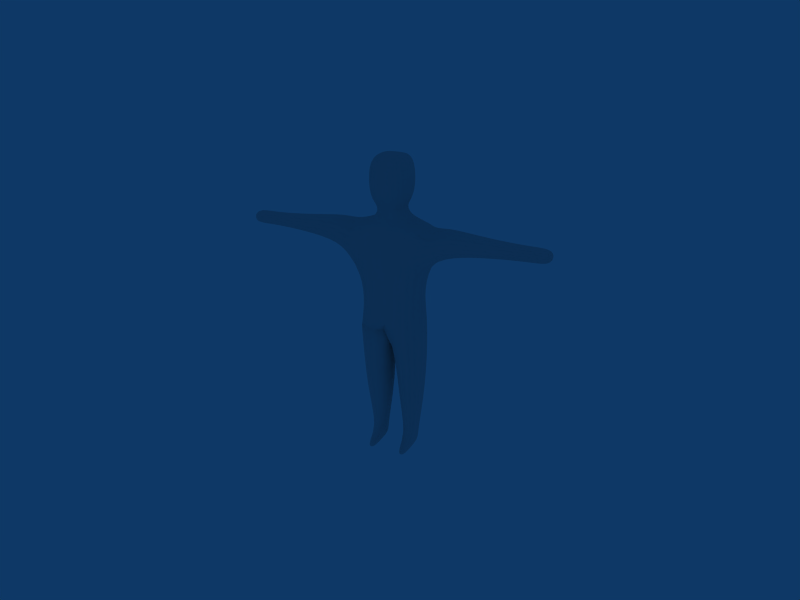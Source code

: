 # Source: character.blend  (saved by Blender 2.42.0; exported with 4.5.12 LTS)
import bpy
from mathutils import Matrix  # noqa: F401  (used for matrix-valued properties, if any)

bpy.ops.wm.read_factory_settings(use_empty=True)
scene = bpy.context.scene
scene.name = 'Scene'

# ---- collections
col_collection_1 = bpy.data.collections.new('Collection 1'); scene.collection.children.link(col_collection_1)
col_collection_2 = bpy.data.collections.new('Collection 2'); scene.collection.children.link(col_collection_2)
col_collection_2.hide_render = True
col_collection_2.hide_viewport = True

# ---- materials (node trees are filled in below, after node groups)
mat_material = bpy.data.materials.new('Material')
mat_material.alpha_threshold = 0.0
mat_material.roughness = 0.5
mat_material.line_color = (0.0, 0.0, 0.0, 1.0)

# ---- material node trees

# ---- world
world_world = bpy.data.worlds.new('World'); scene.world = world_world
world_world.color = (0.05656, 0.2208, 0.4)
world_world.use_sun_shadow = False
world_world.sun_shadow_jitter_overblur = 0.0
world_world.cycles.sampling_method = 'MANUAL'
world_world.cycles.sample_map_resolution = 256

# ---- cameras
cam_camera = bpy.data.cameras.new('Camera')
cam_camera.passepartout_alpha = 0.2
cam_camera.clip_end = 100.0
cam_camera.lens = 35.0
cam_camera.ortho_scale = 7.314
cam_camera.show_passepartout = False
cam_camera.show_safe_areas = True
cam_camera.dof.focus_distance = 0.0
cam_camera.dof.aperture_fstop = 128.0

# ---- lights
light_spot_005 = bpy.data.lights.new('Spot.005', 'SUN')
light_spot_005.transmission_factor = 0.0
light_spot_005.cutoff_distance = 30.0
light_spot_005.angle = 1.571
light_spot_005.energy = 0.3
light_spot_005.shadow_buffer_clip_start = 1.001
light_spot_005.shadow_soft_size = 1.0
light_spot_005.shadow_cascade_max_distance = 1000.0
light_spot_005.cycles.use_multiple_importance_sampling = False
light_spot_004 = bpy.data.lights.new('Spot.004', 'SUN')
light_spot_004.transmission_factor = 0.0
light_spot_004.cutoff_distance = 30.0
light_spot_004.angle = 1.571
light_spot_004.energy = 0.3
light_spot_004.shadow_buffer_clip_start = 1.001
light_spot_004.shadow_soft_size = 1.0
light_spot_004.shadow_cascade_max_distance = 1000.0
light_spot_004.cycles.use_multiple_importance_sampling = False
light_spot_003 = bpy.data.lights.new('Spot.003', 'SUN')
light_spot_003.transmission_factor = 0.0
light_spot_003.cutoff_distance = 30.0
light_spot_003.angle = 1.571
light_spot_003.energy = 0.3
light_spot_003.shadow_buffer_clip_start = 1.001
light_spot_003.shadow_soft_size = 1.0
light_spot_003.shadow_cascade_max_distance = 1000.0
light_spot_003.cycles.use_multiple_importance_sampling = False
light_spot_002 = bpy.data.lights.new('Spot.002', 'SUN')
light_spot_002.transmission_factor = 0.0
light_spot_002.cutoff_distance = 30.0
light_spot_002.angle = 1.571
light_spot_002.energy = 0.3
light_spot_002.shadow_buffer_clip_start = 1.001
light_spot_002.shadow_soft_size = 1.0
light_spot_002.shadow_cascade_max_distance = 1000.0
light_spot_002.cycles.use_multiple_importance_sampling = False
light_spot_001 = bpy.data.lights.new('Spot.001', 'SUN')
light_spot_001.transmission_factor = 0.0
light_spot_001.cutoff_distance = 30.0
light_spot_001.angle = 1.571
light_spot_001.energy = 0.3
light_spot_001.shadow_buffer_clip_start = 1.001
light_spot_001.shadow_soft_size = 1.0
light_spot_001.shadow_cascade_max_distance = 1000.0
light_spot_001.cycles.use_multiple_importance_sampling = False
light_spot = bpy.data.lights.new('Spot', 'SUN')
light_spot.transmission_factor = 0.0
light_spot.cutoff_distance = 30.0
light_spot.angle = 1.571
light_spot.energy = 0.5
light_spot.shadow_buffer_clip_start = 1.001
light_spot.shadow_soft_size = 1.0
light_spot.shadow_cascade_max_distance = 1000.0
light_spot.cycles.use_multiple_importance_sampling = False

# ---- meshes
me_cube = bpy.data.meshes.new('Cube')
me_cube.from_pydata([(0.8322, 0.6297, 0.4807), (0.8322, -0.6297, 0.4807), (-0.8322, -0.6297, 0.4807), (-0.8322, 0.6297, 0.4807), (0.7221, 0.5464, 1.231), (0.7221, -0.5464, 1.231), (-0.7221, -0.5464, 1.231), (-0.7221, 0.5464, 1.231), (-0.8316, 0.6292, 2.0), (-0.8316, -0.6292, 2.0), (0.8316, -0.6292, 2.0), (0.8316, 0.6292, 2.0), (1.0, 0.6101, 3.0), (1.0, -0.6101, 3.0), (-1.0, -0.6101, 3.0), (-1.0, 0.6101, 3.0), (-0.447, 0.447, 3.119), (-0.447, -0.447, 3.119), (0.447, -0.447, 3.119), (0.447, 0.447, 3.119), (0.2673, 0.2673, 3.451), (0.2673, -0.2673, 3.451), (-0.2673, -0.2673, 3.451), (-0.2673, 0.2673, 3.451), (-0.5042, 0.5042, 3.664), (-0.5042, -0.5042, 3.664), (0.5042, -0.5042, 3.664), (0.5042, 0.5042, 3.664), (0.5042, 0.5042, 4.471), (0.5042, -0.5042, 4.471), (-0.5042, -0.5042, 4.471), (-0.5042, 0.5042, 4.471), (-0.2972, 0.2972, 4.661), (-0.2972, -0.2972, 4.661), (0.2972, -0.2972, 4.661), (0.2972, 0.2972, 4.661), (1.25, -0.4271, 3.1), (1.25, 0.4271, 3.1), (1.25, 0.4271, 2.4), (1.25, -0.4271, 2.4), (2.25, -0.269, 2.53), (2.25, 0.269, 2.53), (2.25, 0.269, 2.97), (2.25, -0.269, 2.97), (3.25, -0.2061, 2.919), (3.25, 0.2061, 2.919), (3.25, 0.2061, 2.581), (3.25, -0.2061, 2.581), (3.75, -0.2323, 2.56), (3.75, 0.2323, 2.56), (3.75, 0.2323, 2.94), (3.75, -0.2323, 2.94), (-1.25, 0.4271, 3.1), (-1.25, -0.4271, 3.1), (-1.25, -0.4271, 2.4), (-1.25, 0.4271, 2.4), (-2.25, 0.2562, 2.54), (-2.25, -0.2562, 2.54), (-2.25, -0.2562, 2.96), (-2.25, 0.2562, 2.96), (-3.25, 0.1794, 2.897), (-3.25, -0.1794, 2.897), (-3.25, -0.1794, 2.603), (-3.25, 0.1794, 2.603), (-3.75, 0.2332, 2.559), (-3.75, -0.2332, 2.559), (-3.75, -0.2332, 2.941), (-3.75, 0.2332, 2.941), (-6.248e-08, -0.5405, 0.4807), (-3.579e-07, -0.4689, 1.231), (-3.966e-07, -0.5401, 2.0), (-5.066e-07, -0.5236, 3.0), (-2.682e-07, -0.447, 3.119), (-1.788e-07, -0.2673, 3.451), (0.0, 0.2673, 3.451), (5.96e-08, 0.447, 3.119), (2.682e-07, 0.5236, 3.0), (1.874e-07, 0.5401, 2.0), (1.492e-07, 0.4689, 1.231), (1.221e-07, 0.5405, 0.4807), (5.96e-08, 0.5042, 3.664), (-2.98e-07, -0.5042, 3.664), (-2.98e-07, -0.5042, 4.471), (5.96e-08, 0.5042, 4.471), (-1.49e-08, 0.2972, 4.661), (-2.235e-07, -0.2972, 4.661), (0.07771, 0.4441, -1.234), (0.07771, -0.4441, -1.234), (0.7615, -0.5174, -1.234), (0.7615, 0.5174, -1.234), (0.5565, 0.2321, -2.5), (0.5565, -0.2321, -2.5), (0.2498, -0.1992, -2.5), (0.2498, 0.1992, -2.5), (0.2382, 0.2143, -2.846), (0.2382, -0.2143, -2.846), (0.5681, -0.2496, -2.846), (0.5681, 0.2496, -2.846), (0.4678, -0.7375, -2.85), (0.3115, -0.7207, -2.85), (0.3115, -0.7207, -2.686), (0.4678, -0.7375, -2.686), (-0.356, -0.7375, -2.672), (-0.5123, -0.7207, -2.672), (-0.5123, -0.7207, -2.836), (-0.356, -0.7375, -2.836), (-0.2557, 0.2496, -2.832), (-0.2557, -0.2496, -2.832), (-0.5857, -0.2143, -2.832), (-0.5857, 0.2143, -2.832), (-0.5616, 0.183, -2.486), (-0.5616, -0.183, -2.486), (-0.2798, -0.2132, -2.486), (-0.2798, 0.2132, -2.486), (-0.06098, 0.5443, -1.236), (-0.06098, -0.5443, -1.236), (-0.7804, -0.4672, -1.236), (-0.7804, 0.4672, -1.236)], [], [(0, 4, 5, 1), (2, 6, 7, 3), (7, 6, 9, 8), (5, 4, 11, 10), (15, 14, 17, 16), (13, 12, 19, 18), (18, 19, 20, 21), (16, 17, 22, 23), (23, 22, 25, 24), (21, 20, 27, 26), (26, 27, 28, 29), (24, 25, 30, 31), (31, 30, 33, 32), (29, 28, 35, 34), (13, 10, 39, 36), (12, 13, 36, 37), (11, 12, 37, 38), (10, 11, 38, 39), (39, 38, 41, 40), (38, 37, 42, 41), (37, 36, 43, 42), (36, 39, 40, 43), (43, 40, 47, 44), (42, 43, 44, 45), (41, 42, 45, 46), (40, 41, 46, 47), (47, 46, 49, 48), (46, 45, 50, 49), (45, 44, 51, 50), (44, 47, 48, 51), (48, 49, 50, 51), (14, 15, 52, 53), (9, 14, 53, 54), (15, 8, 55, 52), (8, 9, 54, 55), (55, 54, 57, 56), (52, 55, 56, 59), (54, 53, 58, 57), (53, 52, 59, 58), (58, 59, 60, 61), (57, 58, 61, 62), (59, 56, 63, 60), (56, 57, 62, 63), (63, 62, 65, 64), (60, 63, 64, 67), (62, 61, 66, 65), (61, 60, 67, 66), (64, 65, 66, 67), (34, 35, 84, 85), (32, 33, 85, 84), (31, 32, 84, 83), (28, 83, 84, 35), (24, 31, 83, 80), (27, 80, 83, 28), (20, 74, 80, 27), (23, 24, 80, 74), (19, 75, 74, 20), (16, 23, 74, 75), (15, 16, 75, 76), (12, 76, 75, 19), (11, 77, 76, 12), (8, 15, 76, 77), (7, 8, 77, 78), (4, 78, 77, 11), (0, 79, 78, 4), (3, 7, 78, 79), (2, 3, 79, 68), (1, 5, 69, 68), (2, 68, 69, 6), (6, 69, 70, 9), (5, 10, 70, 69), (10, 13, 71, 70), (9, 70, 71, 14), (14, 71, 72, 17), (13, 18, 72, 71), (18, 21, 73, 72), (17, 72, 73, 22), (22, 73, 81, 25), (21, 26, 81, 73), (29, 34, 85, 82), (30, 82, 85, 33), (25, 81, 82, 30), (26, 29, 82, 81), (68, 79, 86, 87), (79, 0, 89, 86), (1, 68, 87, 88), (0, 1, 88, 89), (89, 88, 91, 90), (88, 87, 92, 91), (86, 89, 90, 93), (87, 86, 93, 92), (92, 93, 94, 95), (93, 90, 97, 94), (90, 91, 96, 97), (97, 96, 95, 94), (96, 91, 101, 98), (95, 96, 98, 99), (92, 95, 99, 100), (91, 92, 100, 101), (101, 100, 99, 98), (102, 103, 104, 105), (112, 111, 103, 102), (111, 108, 104, 103), (108, 107, 105, 104), (107, 112, 102, 105), (106, 107, 108, 109), (113, 112, 107, 106), (110, 113, 106, 109), (111, 110, 109, 108), (116, 117, 110, 111), (117, 114, 113, 110), (115, 116, 111, 112), (114, 115, 112, 113), (68, 115, 114, 79), (2, 116, 115, 68), (2, 3, 117, 116), (3, 79, 114, 117)])
me_cube.polygons.foreach_set('use_smooth', [True] * 117)
_uv = me_cube.uv_layers.new(name='UVMap')
_uv.uv.foreach_set('vector', [0.2564, 0.01725, 0.2442, 0.1104, 0.11, 0.1039, 0.1051, 0.0147, 0.6351, 0.02399, 0.6251, 0.1154, 0.4892, 0.1137, 0.4816, 0.02029, 0.4892, 0.1137, 0.6251, 0.1154, 0.6167, 0.1969, 0.503, 0.1994, 0.11, 0.1039, 0.2442, 0.1104, 0.2232, 0.1951, 0.1117, 0.1839, 0.5339, 0.2693, 0.5875, 0.2691, 0.6136, 0.3195, 0.515, 0.3133, 0.1322, 0.2541, 0.1845, 0.2639, 0.202, 0.3207, 0.1069, 0.2923, 0.1069, 0.2923, 0.202, 0.3207, 0.1769, 0.3658, 0.1104, 0.344, 0.515, 0.3133, 0.6136, 0.3195, 0.5978, 0.3654, 0.5293, 0.3646, 0.5293, 0.3646, 0.5978, 0.3654, 0.6074, 0.3985, 0.5339, 0.4085, 0.1104, 0.344, 0.1769, 0.3658, 0.158, 0.4063, 0.0901, 0.3728, 0.0901, 0.3728, 0.158, 0.4063, 0.1247, 0.443, 0.07427, 0.418, 0.5339, 0.4085, 0.6074, 0.3985, 0.6022, 0.4451, 0.5479, 0.455, 0.5479, 0.455, 0.6022, 0.4451, 0.5985, 0.4653, 0.5582, 0.4749, 0.07427, 0.418, 0.1247, 0.443, 0.1073, 0.4591, 0.07133, 0.4376, 0.1322, 0.2541, 0.1117, 0.1839, 0.1437, 0.2196, 0.148, 0.246, 0.1845, 0.2639, 0.1322, 0.2541, 0.148, 0.246, 0.1708, 0.2525, 0.2232, 0.1951, 0.1845, 0.2639, 0.1708, 0.2525, 0.1816, 0.228, 0.1117, 0.1839, 0.2232, 0.1951, 0.1816, 0.228, 0.1437, 0.2196, 0.8037, 0.1349, 0.8715, 0.1337, 0.8623, 0.2178, 0.8163, 0.2187, 0.8715, 0.1337, 0.9253, 0.1453, 0.8987, 0.2261, 0.8623, 0.2178, 0.9253, 0.1453, 0.9877, 0.1762, 0.9396, 0.2441, 0.8987, 0.2261, 0.75, 0.1492, 0.8037, 0.1349, 0.8163, 0.2187, 0.7802, 0.226, 0.7802, 0.226, 0.8163, 0.2187, 0.8251, 0.297, 0.7991, 0.3069, 0.8987, 0.2261, 0.9396, 0.2441, 0.9076, 0.317, 0.8769, 0.3061, 0.8623, 0.2178, 0.8987, 0.2261, 0.8769, 0.3061, 0.8528, 0.2977, 0.8163, 0.2187, 0.8623, 0.2178, 0.8528, 0.2977, 0.8251, 0.297, 0.8251, 0.297, 0.8528, 0.2977, 0.8456, 0.3195, 0.8323, 0.3226, 0.8528, 0.2977, 0.8769, 0.3061, 0.8615, 0.343, 0.8456, 0.3195, 0.8769, 0.3061, 0.9076, 0.317, 0.8963, 0.3553, 0.8615, 0.343, 0.7991, 0.3069, 0.8251, 0.297, 0.8323, 0.3226, 0.8219, 0.3428, 0.8323, 0.3226, 0.8456, 0.3195, 0.8615, 0.343, 0.8219, 0.3428, 0.5875, 0.2691, 0.5339, 0.2693, 0.5485, 0.2598, 0.5721, 0.2582, 0.6167, 0.1969, 0.5875, 0.2691, 0.5721, 0.2582, 0.5786, 0.2304, 0.5339, 0.2693, 0.503, 0.1994, 0.5397, 0.2356, 0.5485, 0.2598, 0.503, 0.1994, 0.6167, 0.1969, 0.5786, 0.2304, 0.5397, 0.2356, 0.8099, 0.5848, 0.7463, 0.5628, 0.7851, 0.4878, 0.8266, 0.5009, 0.865, 0.5893, 0.8099, 0.5848, 0.8266, 0.5009, 0.8623, 0.505, 0.7463, 0.5628, 0.6997, 0.5306, 0.7557, 0.4695, 0.7851, 0.4878, 0.9307, 0.5777, 0.865, 0.5893, 0.8623, 0.505, 0.9046, 0.5005, 0.9046, 0.5005, 0.8623, 0.505, 0.8641, 0.4204, 0.8936, 0.4182, 0.7851, 0.4878, 0.7557, 0.4695, 0.7979, 0.4014, 0.8166, 0.4136, 0.8623, 0.505, 0.8266, 0.5009, 0.8401, 0.4213, 0.8641, 0.4204, 0.8266, 0.5009, 0.7851, 0.4878, 0.8166, 0.4136, 0.8401, 0.4213, 0.8401, 0.4213, 0.8166, 0.4136, 0.8284, 0.3942, 0.8405, 0.3946, 0.8641, 0.4204, 0.8401, 0.4213, 0.8405, 0.3946, 0.8562, 0.3791, 0.8166, 0.4136, 0.7979, 0.4014, 0.819, 0.368, 0.8284, 0.3942, 0.8936, 0.4182, 0.8641, 0.4204, 0.8562, 0.3791, 0.8949, 0.3761, 0.8405, 0.3946, 0.8284, 0.3942, 0.819, 0.368, 0.8562, 0.3791, 0.07133, 0.4376, 0.1073, 0.4591, 0.1028, 0.4932, 0.04724, 0.4546, 0.5582, 0.4749, 0.5985, 0.4653, 0.6157, 0.4919, 0.5505, 0.5041, 0.5479, 0.455, 0.5582, 0.4749, 0.5505, 0.5041, 0.5136, 0.4887, 0.1247, 0.443, 0.1459, 0.4913, 0.1028, 0.4932, 0.1073, 0.4591, 0.5339, 0.4085, 0.5479, 0.455, 0.5136, 0.4887, 0.4932, 0.4055, 0.158, 0.4063, 0.1992, 0.4183, 0.1459, 0.4913, 0.1247, 0.443, 0.1769, 0.3658, 0.2098, 0.3848, 0.1992, 0.4183, 0.158, 0.4063, 0.5293, 0.3646, 0.5339, 0.4085, 0.4932, 0.4055, 0.4941, 0.3723, 0.202, 0.3207, 0.2355, 0.3567, 0.2098, 0.3848, 0.1769, 0.3658, 0.515, 0.3133, 0.5293, 0.3646, 0.4941, 0.3723, 0.4793, 0.3421, 0.5339, 0.2693, 0.515, 0.3133, 0.4793, 0.3421, 0.4711, 0.3326, 0.1845, 0.2639, 0.2466, 0.3473, 0.2355, 0.3567, 0.202, 0.3207, 0.2232, 0.1951, 0.3108, 0.2284, 0.2466, 0.3473, 0.1845, 0.2639, 0.503, 0.1994, 0.5339, 0.2693, 0.4711, 0.3326, 0.4196, 0.2239, 0.4892, 0.1137, 0.503, 0.1994, 0.4196, 0.2239, 0.4012, 0.1319, 0.2442, 0.1104, 0.3336, 0.1333, 0.3108, 0.2284, 0.2232, 0.1951, 0.2564, 0.01725, 0.356, 0.04393, 0.3336, 0.1333, 0.2442, 0.1104, 0.4816, 0.02029, 0.4892, 0.1137, 0.4012, 0.1319, 0.3826, 0.04284, 0.8685, 0.8968, 0.9705, 0.8968, 0.9633, 0.9642, 0.8757, 0.9642, 0.1051, 0.0147, 0.11, 0.1039, 0.02632, 0.1135, 0.01415, 0.03118, 0.6351, 0.02399, 0.7289, 0.04539, 0.7124, 0.1301, 0.6251, 0.1154, 0.6251, 0.1154, 0.7124, 0.1301, 0.7003, 0.2186, 0.6167, 0.1969, 0.11, 0.1039, 0.1117, 0.1839, 0.03378, 0.1971, 0.02632, 0.1135, 0.1117, 0.1839, 0.1322, 0.2541, 0.0673, 0.3013, 0.03378, 0.1971, 0.6167, 0.1969, 0.7003, 0.2186, 0.6535, 0.3344, 0.5875, 0.2691, 0.5875, 0.2691, 0.6535, 0.3344, 0.6456, 0.3434, 0.6136, 0.3195, 0.1322, 0.2541, 0.1069, 0.2923, 0.07269, 0.3103, 0.0673, 0.3013, 0.1069, 0.2923, 0.1104, 0.344, 0.07707, 0.3357, 0.07269, 0.3103, 0.6136, 0.3195, 0.6456, 0.3434, 0.6325, 0.3684, 0.5978, 0.3654, 0.5978, 0.3654, 0.6325, 0.3684, 0.638, 0.3884, 0.6074, 0.3985, 0.1104, 0.344, 0.0901, 0.3728, 0.06537, 0.3527, 0.07707, 0.3357, 0.07427, 0.418, 0.07133, 0.4376, 0.04724, 0.4546, 0.03128, 0.4225, 0.6022, 0.4451, 0.6426, 0.4663, 0.6157, 0.4919, 0.5985, 0.4653, 0.6074, 0.3985, 0.638, 0.3884, 0.6426, 0.4663, 0.6022, 0.4451, 0.0901, 0.3728, 0.07427, 0.418, 0.03128, 0.4225, 0.06537, 0.3527, 0.3364, 0.988, 0.2269, 0.9775, 0.2571, 0.815, 0.3377, 0.8195, 0.2269, 0.9775, 0.1441, 0.9573, 0.1955, 0.8009, 0.2571, 0.815, 0.4207, 0.9853, 0.3364, 0.988, 0.3377, 0.8195, 0.4067, 0.8127, 0.1441, 0.9573, 0.02744, 0.9096, 0.1027, 0.7549, 0.1955, 0.8009, 0.1955, 0.8009, 0.1027, 0.7549, 0.1969, 0.6483, 0.2428, 0.6682, 0.4067, 0.8127, 0.3377, 0.8195, 0.3267, 0.6782, 0.3616, 0.6811, 0.2571, 0.815, 0.1955, 0.8009, 0.2428, 0.6682, 0.2779, 0.6741, 0.3377, 0.8195, 0.2571, 0.815, 0.2779, 0.6741, 0.3267, 0.6782, 0.3267, 0.6782, 0.2779, 0.6741, 0.2817, 0.6393, 0.3204, 0.639, 0.2779, 0.6741, 0.2428, 0.6682, 0.252, 0.6326, 0.2817, 0.6393, 0.2428, 0.6682, 0.1969, 0.6483, 0.2067, 0.6175, 0.252, 0.6326, 0.2782, 0.6093, 0.3237, 0.609, 0.3204, 0.639, 0.2817, 0.6393, 0.2067, 0.6175, 0.1969, 0.6483, 0.1579, 0.6156, 0.1632, 0.6012, 0.3204, 0.639, 0.3237, 0.609, 0.3598, 0.622, 0.3525, 0.6298, 0.3267, 0.6782, 0.3204, 0.639, 0.3525, 0.6298, 0.3555, 0.6383, 0.3616, 0.6811, 0.3267, 0.6782, 0.3555, 0.6383, 0.3677, 0.635, 0.3677, 0.635, 0.3555, 0.6383, 0.3525, 0.6298, 0.3598, 0.622, 0.5195, 0.6254, 0.5025, 0.6223, 0.5143, 0.5995, 0.5251, 0.6172, 0.5472, 0.6727, 0.5118, 0.677, 0.5025, 0.6223, 0.5195, 0.6254, 0.6907, 0.6731, 0.6916, 0.6341, 0.7488, 0.6304, 0.7498, 0.6487, 0.5648, 0.5962, 0.5575, 0.6288, 0.5251, 0.6172, 0.5143, 0.5995, 0.5575, 0.6288, 0.5472, 0.6727, 0.5195, 0.6254, 0.5251, 0.6172, 0.6095, 0.6368, 0.5575, 0.6288, 0.5648, 0.5962, 0.6101, 0.6014, 0.6074, 0.6831, 0.5472, 0.6727, 0.5575, 0.6288, 0.6095, 0.6368, 0.6459, 0.6796, 0.6074, 0.6831, 0.6095, 0.6368, 0.6437, 0.6374, 0.6907, 0.6731, 0.6459, 0.6796, 0.6437, 0.6374, 0.6916, 0.6341, 0.7673, 0.7901, 0.6874, 0.8217, 0.6459, 0.6796, 0.6907, 0.6731, 0.6874, 0.8217, 0.6243, 0.8342, 0.6074, 0.6831, 0.6459, 0.6796, 0.5308, 0.8333, 0.4664, 0.8223, 0.5118, 0.677, 0.5472, 0.6727, 0.6243, 0.8342, 0.5308, 0.8333, 0.5472, 0.6727, 0.6074, 0.6831, 0.5302, 0.9911, 0.5308, 0.8333, 0.6243, 0.8342, 0.6349, 0.988, 0.4476, 0.9855, 0.4664, 0.8223, 0.5308, 0.8333, 0.5302, 0.9911, 0.8337, 0.9415, 0.7163, 0.978, 0.6874, 0.8217, 0.7673, 0.7901, 0.7163, 0.978, 0.6349, 0.988, 0.6243, 0.8342, 0.6874, 0.8217])
_ca = me_cube.color_attributes.new('Col', 'BYTE_COLOR', 'CORNER')
_ca.data.foreach_set('color', [1.0, 1.0, 1.0, 1.0, 1.0, 1.0, 1.0, 1.0, 1.0, 1.0, 1.0, 1.0, 1.0, 1.0, 1.0, 1.0, 1.0, 1.0, 1.0, 1.0, 1.0, 1.0, 1.0, 1.0, 1.0, 1.0, 1.0, 1.0, 1.0, 1.0, 1.0, 1.0, 1.0, 1.0, 1.0, 1.0, 1.0, 1.0, 1.0, 1.0, 1.0, 1.0, 1.0, 1.0, 1.0, 1.0, 1.0, 1.0, 1.0, 1.0, 1.0, 1.0, 1.0, 1.0, 1.0, 1.0, 1.0, 1.0, 1.0, 1.0, 1.0, 1.0, 1.0, 1.0, 1.0, 1.0, 1.0, 1.0, 1.0, 1.0, 1.0, 1.0, 1.0, 1.0, 1.0, 1.0, 1.0, 1.0, 1.0, 1.0, 1.0, 1.0, 1.0, 1.0, 1.0, 1.0, 1.0, 1.0, 1.0, 1.0, 1.0, 1.0, 1.0, 1.0, 1.0, 1.0, 1.0, 1.0, 1.0, 1.0, 1.0, 1.0, 1.0, 1.0, 1.0, 1.0, 1.0, 1.0, 1.0, 1.0, 1.0, 1.0, 1.0, 1.0, 1.0, 1.0, 1.0, 1.0, 1.0, 1.0, 1.0, 1.0, 1.0, 1.0, 1.0, 1.0, 1.0, 1.0, 1.0, 1.0, 1.0, 1.0, 1.0, 1.0, 1.0, 1.0, 1.0, 1.0, 1.0, 1.0, 1.0, 1.0, 1.0, 1.0, 1.0, 1.0, 1.0, 1.0, 1.0, 1.0, 1.0, 1.0, 1.0, 1.0, 1.0, 1.0, 1.0, 1.0, 1.0, 1.0, 1.0, 1.0, 1.0, 1.0, 1.0, 1.0, 1.0, 1.0, 1.0, 1.0, 1.0, 1.0, 1.0, 1.0, 1.0, 1.0, 1.0, 1.0, 1.0, 1.0, 1.0, 1.0, 1.0, 1.0, 1.0, 1.0, 1.0, 1.0, 1.0, 1.0, 1.0, 1.0, 1.0, 1.0, 1.0, 1.0, 1.0, 1.0, 1.0, 1.0, 1.0, 1.0, 1.0, 1.0, 1.0, 1.0, 1.0, 1.0, 1.0, 1.0, 1.0, 1.0, 1.0, 1.0, 1.0, 1.0, 1.0, 1.0, 1.0, 1.0, 1.0, 1.0, 1.0, 1.0, 1.0, 1.0, 1.0, 1.0, 1.0, 1.0, 1.0, 1.0, 1.0, 1.0, 1.0, 1.0, 1.0, 1.0, 1.0, 1.0, 1.0, 1.0, 1.0, 1.0, 1.0, 1.0, 1.0, 1.0, 1.0, 1.0, 1.0, 1.0, 1.0, 1.0, 1.0, 1.0, 1.0, 1.0, 1.0, 1.0, 1.0, 1.0, 1.0, 1.0, 1.0, 1.0, 1.0, 1.0, 1.0, 1.0, 1.0, 1.0, 1.0, 1.0, 1.0, 1.0, 1.0, 1.0, 1.0, 1.0, 1.0, 1.0, 1.0, 1.0, 1.0, 1.0, 1.0, 1.0, 1.0, 1.0, 1.0, 1.0, 1.0, 1.0, 1.0, 1.0, 1.0, 1.0, 1.0, 1.0, 1.0, 1.0, 1.0, 1.0, 1.0, 1.0, 1.0, 1.0, 1.0, 1.0, 1.0, 1.0, 1.0, 1.0, 1.0, 1.0, 1.0, 1.0, 1.0, 1.0, 1.0, 1.0, 1.0, 1.0, 1.0, 1.0, 1.0, 1.0, 1.0, 1.0, 1.0, 1.0, 1.0, 1.0, 1.0, 1.0, 1.0, 1.0, 1.0, 1.0, 1.0, 1.0, 1.0, 1.0, 1.0, 1.0, 1.0, 1.0, 1.0, 1.0, 1.0, 1.0, 1.0, 1.0, 1.0, 1.0, 1.0, 1.0, 1.0, 1.0, 1.0, 1.0, 1.0, 1.0, 1.0, 1.0, 1.0, 1.0, 1.0, 1.0, 1.0, 1.0, 1.0, 1.0, 1.0, 1.0, 1.0, 1.0, 1.0, 1.0, 1.0, 1.0, 1.0, 1.0, 1.0, 1.0, 1.0, 1.0, 1.0, 1.0, 1.0, 1.0, 1.0, 1.0, 1.0, 1.0, 1.0, 1.0, 1.0, 1.0, 1.0, 1.0, 1.0, 1.0, 1.0, 1.0, 1.0, 1.0, 1.0, 1.0, 1.0, 1.0, 1.0, 1.0, 1.0, 1.0, 1.0, 1.0, 1.0, 1.0, 1.0, 1.0, 1.0, 1.0, 1.0, 1.0, 1.0, 1.0, 1.0, 1.0, 1.0, 1.0, 1.0, 1.0, 1.0, 1.0, 1.0, 1.0, 1.0, 1.0, 1.0, 1.0, 1.0, 1.0, 1.0, 1.0, 1.0, 1.0, 1.0, 1.0, 1.0, 1.0, 1.0, 1.0, 1.0, 1.0, 1.0, 1.0, 1.0, 1.0, 1.0, 1.0, 1.0, 1.0, 1.0, 1.0, 1.0, 1.0, 1.0, 1.0, 1.0, 1.0, 1.0, 1.0, 1.0, 1.0, 1.0, 1.0, 1.0, 1.0, 1.0, 1.0, 1.0, 1.0, 1.0, 1.0, 1.0, 1.0, 1.0, 1.0, 1.0, 1.0, 1.0, 1.0, 1.0, 1.0, 1.0, 1.0, 1.0, 1.0, 1.0, 1.0, 1.0, 1.0, 1.0, 1.0, 1.0, 1.0, 1.0, 1.0, 1.0, 1.0, 1.0, 1.0, 1.0, 1.0, 1.0, 1.0, 1.0, 1.0, 1.0, 1.0, 1.0, 1.0, 1.0, 1.0, 1.0, 1.0, 1.0, 1.0, 1.0, 1.0, 1.0, 1.0, 1.0, 1.0, 1.0, 1.0, 1.0, 1.0, 1.0, 1.0, 1.0, 1.0, 1.0, 1.0, 1.0, 1.0, 1.0, 1.0, 1.0, 1.0, 1.0, 1.0, 1.0, 1.0, 1.0, 1.0, 1.0, 1.0, 1.0, 1.0, 1.0, 1.0, 1.0, 1.0, 1.0, 1.0, 1.0, 1.0, 1.0, 1.0, 1.0, 1.0, 1.0, 1.0, 1.0, 1.0, 1.0, 1.0, 1.0, 1.0, 1.0, 1.0, 1.0, 1.0, 1.0, 1.0, 1.0, 1.0, 1.0, 1.0, 1.0, 1.0, 1.0, 1.0, 1.0, 1.0, 1.0, 1.0, 1.0, 1.0, 1.0, 1.0, 1.0, 1.0, 1.0, 1.0, 1.0, 1.0, 1.0, 1.0, 1.0, 1.0, 1.0, 1.0, 1.0, 1.0, 1.0, 1.0, 1.0, 1.0, 1.0, 1.0, 1.0, 1.0, 1.0, 1.0, 1.0, 1.0, 1.0, 1.0, 1.0, 1.0, 1.0, 1.0, 1.0, 1.0, 1.0, 1.0, 1.0, 1.0, 1.0, 1.0, 1.0, 1.0, 1.0, 1.0, 1.0, 1.0, 1.0, 1.0, 1.0, 1.0, 1.0, 1.0, 1.0, 1.0, 1.0, 1.0, 1.0, 1.0, 1.0, 1.0, 1.0, 1.0, 1.0, 1.0, 1.0, 1.0, 1.0, 1.0, 1.0, 1.0, 1.0, 1.0, 1.0, 1.0, 1.0, 1.0, 1.0, 1.0, 1.0, 1.0, 1.0, 1.0, 1.0, 1.0, 1.0, 1.0, 1.0, 1.0, 1.0, 1.0, 1.0, 1.0, 1.0, 1.0, 1.0, 1.0, 1.0, 1.0, 1.0, 1.0, 1.0, 1.0, 1.0, 1.0, 1.0, 1.0, 1.0, 1.0, 1.0, 1.0, 1.0, 1.0, 1.0, 1.0, 1.0, 1.0, 1.0, 1.0, 1.0, 1.0, 1.0, 1.0, 1.0, 1.0, 1.0, 1.0, 1.0, 1.0, 1.0, 1.0, 1.0, 1.0, 1.0, 1.0, 1.0, 1.0, 1.0, 1.0, 1.0, 1.0, 1.0, 1.0, 1.0, 1.0, 1.0, 1.0, 1.0, 1.0, 1.0, 1.0, 1.0, 1.0, 1.0, 1.0, 1.0, 1.0, 1.0, 1.0, 1.0, 1.0, 1.0, 1.0, 1.0, 1.0, 1.0, 1.0, 1.0, 1.0, 1.0, 1.0, 1.0, 1.0, 1.0, 1.0, 1.0, 1.0, 1.0, 1.0, 1.0, 1.0, 1.0, 1.0, 1.0, 1.0, 1.0, 1.0, 1.0, 1.0, 1.0, 1.0, 1.0, 1.0, 1.0, 1.0, 1.0, 1.0, 1.0, 1.0, 1.0, 1.0, 1.0, 1.0, 1.0, 1.0, 1.0, 1.0, 1.0, 1.0, 1.0, 1.0, 1.0, 1.0, 1.0, 1.0, 1.0, 1.0, 1.0, 1.0, 1.0, 1.0, 1.0, 1.0, 1.0, 1.0, 1.0, 1.0, 1.0, 1.0, 1.0, 1.0, 1.0, 1.0, 1.0, 1.0, 1.0, 1.0, 1.0, 1.0, 1.0, 1.0, 1.0, 1.0, 1.0, 1.0, 1.0, 1.0, 1.0, 1.0, 1.0, 1.0, 1.0, 1.0, 1.0, 1.0, 1.0, 1.0, 1.0, 1.0, 1.0, 1.0, 1.0, 1.0, 1.0, 1.0, 1.0, 1.0, 1.0, 1.0, 1.0, 1.0, 1.0, 1.0, 1.0, 1.0, 1.0, 1.0, 1.0, 1.0, 1.0, 1.0, 1.0, 1.0, 1.0, 1.0, 1.0, 1.0, 1.0, 1.0, 1.0, 1.0, 1.0, 1.0, 1.0, 1.0, 1.0, 1.0, 1.0, 1.0, 1.0, 1.0, 1.0, 1.0, 1.0, 1.0, 1.0, 1.0, 1.0, 1.0, 1.0, 1.0, 1.0, 1.0, 1.0, 1.0, 1.0, 1.0, 1.0, 1.0, 1.0, 1.0, 1.0, 1.0, 1.0, 1.0, 1.0, 1.0, 1.0, 1.0, 1.0, 1.0, 1.0, 1.0, 1.0, 1.0, 1.0, 1.0, 1.0, 1.0, 1.0, 1.0, 1.0, 1.0, 1.0, 1.0, 1.0, 1.0, 1.0, 1.0, 1.0, 1.0, 1.0, 1.0, 1.0, 1.0, 1.0, 1.0, 1.0, 1.0, 1.0, 1.0, 1.0, 1.0, 1.0, 1.0, 1.0, 1.0, 1.0, 1.0, 1.0, 1.0, 1.0, 1.0, 1.0, 1.0, 1.0, 1.0, 1.0, 1.0, 1.0, 1.0, 1.0, 1.0, 1.0, 1.0, 1.0, 1.0, 1.0, 1.0, 1.0, 1.0, 1.0, 1.0, 1.0, 1.0, 1.0, 1.0, 1.0, 1.0, 1.0, 1.0, 1.0, 1.0, 1.0, 1.0, 1.0, 1.0, 1.0, 1.0, 1.0, 1.0, 1.0, 1.0, 1.0, 1.0, 1.0, 1.0, 1.0, 1.0, 1.0, 1.0, 1.0, 1.0, 1.0, 1.0, 1.0, 1.0, 1.0, 1.0, 1.0, 1.0, 1.0, 1.0, 1.0, 1.0, 1.0, 1.0, 1.0, 1.0, 1.0, 1.0, 1.0, 1.0, 1.0, 1.0, 1.0, 1.0, 1.0, 1.0, 1.0, 1.0, 1.0, 1.0, 1.0, 1.0, 1.0, 1.0, 1.0, 1.0, 1.0, 1.0, 1.0, 1.0, 1.0, 1.0, 1.0, 1.0, 1.0, 1.0, 1.0, 1.0, 1.0, 1.0, 1.0, 1.0, 1.0, 1.0, 1.0, 1.0, 1.0, 1.0, 1.0, 1.0, 1.0, 1.0, 1.0, 1.0, 1.0, 1.0, 1.0, 1.0, 1.0, 1.0, 1.0, 1.0, 1.0, 1.0, 1.0, 1.0, 1.0, 1.0, 1.0, 1.0, 1.0, 1.0, 1.0, 1.0, 1.0, 1.0, 1.0, 1.0, 1.0, 1.0, 1.0, 1.0, 1.0, 1.0, 1.0, 1.0, 1.0, 1.0, 1.0, 1.0, 1.0, 1.0, 1.0, 1.0, 1.0, 1.0, 1.0, 1.0, 1.0, 1.0, 1.0, 1.0, 1.0, 1.0, 1.0, 1.0, 1.0, 1.0, 1.0, 1.0, 1.0, 1.0, 1.0, 1.0, 1.0, 1.0, 1.0, 1.0, 1.0, 1.0, 1.0, 1.0, 1.0, 1.0, 1.0, 1.0, 1.0, 1.0, 1.0, 1.0, 1.0, 1.0, 1.0, 1.0, 1.0, 1.0, 1.0, 1.0, 1.0, 1.0, 1.0, 1.0, 1.0, 1.0, 1.0, 1.0, 1.0, 1.0, 1.0, 1.0, 1.0, 1.0, 1.0, 1.0, 1.0, 1.0, 1.0, 1.0, 1.0, 1.0, 1.0, 1.0, 1.0, 1.0, 1.0, 1.0, 1.0, 1.0, 1.0, 1.0, 1.0, 1.0, 1.0, 1.0, 1.0, 1.0, 1.0, 1.0, 1.0, 1.0, 1.0, 1.0, 1.0, 1.0, 1.0, 1.0, 1.0, 1.0, 1.0, 1.0, 1.0, 1.0, 1.0, 1.0, 1.0, 1.0, 1.0, 1.0, 1.0, 1.0, 1.0, 1.0, 1.0, 1.0, 1.0, 1.0, 1.0, 1.0, 1.0, 1.0, 1.0, 1.0, 1.0, 1.0, 1.0, 1.0, 1.0, 1.0, 1.0, 1.0, 1.0, 1.0, 1.0, 1.0, 1.0, 1.0, 1.0, 1.0, 1.0, 1.0, 1.0, 1.0, 1.0, 1.0, 1.0, 1.0, 1.0, 1.0, 1.0, 1.0, 1.0, 1.0, 1.0, 1.0, 1.0, 1.0, 1.0, 1.0, 1.0, 1.0, 1.0, 1.0, 1.0, 1.0, 1.0, 1.0, 1.0, 1.0, 1.0, 1.0, 1.0, 1.0, 1.0, 1.0, 1.0, 1.0, 1.0, 1.0, 1.0, 1.0, 1.0, 1.0, 1.0, 1.0, 1.0, 1.0, 1.0, 1.0, 1.0, 1.0, 1.0, 1.0, 1.0, 1.0, 1.0, 1.0, 1.0, 1.0, 1.0, 1.0, 1.0, 1.0, 1.0, 1.0, 1.0, 1.0, 1.0, 1.0, 1.0, 1.0, 1.0, 1.0, 1.0, 1.0, 1.0, 1.0, 1.0, 1.0, 1.0, 1.0, 1.0, 1.0, 1.0, 1.0, 1.0, 1.0, 1.0, 1.0, 1.0, 1.0, 1.0, 1.0, 1.0, 1.0, 1.0, 1.0, 1.0, 1.0, 1.0, 1.0, 1.0, 1.0, 1.0, 1.0, 1.0, 1.0, 1.0, 1.0, 1.0, 1.0, 1.0, 1.0, 1.0, 1.0, 1.0, 1.0, 1.0, 1.0, 1.0, 1.0, 1.0, 1.0, 1.0, 1.0, 1.0, 1.0, 1.0, 1.0, 1.0, 1.0, 1.0, 1.0, 1.0, 1.0, 1.0, 1.0, 1.0, 1.0, 1.0, 1.0, 1.0, 1.0, 1.0, 1.0, 1.0, 1.0, 1.0, 1.0, 1.0, 1.0, 1.0, 1.0, 1.0, 1.0, 1.0, 1.0, 1.0, 1.0, 1.0, 1.0, 1.0, 1.0, 1.0, 1.0, 1.0, 1.0, 1.0, 1.0, 1.0, 1.0, 1.0, 1.0, 1.0, 1.0, 1.0, 1.0, 1.0, 1.0, 1.0, 1.0, 1.0, 1.0, 1.0, 1.0, 1.0, 1.0, 1.0, 1.0, 1.0, 1.0, 1.0, 1.0, 1.0, 1.0, 1.0, 1.0, 1.0, 1.0, 1.0, 1.0, 1.0, 1.0, 1.0, 1.0, 1.0, 1.0, 1.0, 1.0, 1.0, 1.0, 1.0, 1.0, 1.0, 1.0, 1.0, 1.0, 1.0, 1.0, 1.0, 1.0, 1.0, 1.0, 1.0, 1.0, 1.0, 1.0, 1.0, 1.0, 1.0, 1.0, 1.0, 1.0, 1.0, 1.0, 1.0, 1.0, 1.0, 1.0, 1.0, 1.0, 1.0, 1.0, 1.0, 1.0, 1.0, 1.0, 1.0, 1.0, 1.0, 1.0, 1.0, 1.0, 1.0, 1.0, 1.0, 1.0, 1.0, 1.0, 1.0, 1.0, 1.0, 1.0, 1.0, 1.0, 1.0, 1.0, 1.0, 1.0, 1.0, 1.0, 1.0, 1.0, 1.0, 1.0, 1.0, 1.0, 1.0, 1.0, 1.0, 1.0, 1.0, 1.0, 1.0, 1.0, 1.0, 1.0, 1.0, 1.0, 1.0, 1.0, 1.0, 1.0, 1.0, 1.0, 1.0, 1.0, 1.0, 1.0, 1.0, 1.0, 1.0, 1.0, 1.0, 1.0, 1.0, 1.0, 1.0, 1.0, 1.0, 1.0, 1.0, 1.0, 1.0, 1.0, 1.0, 1.0, 1.0, 1.0, 1.0, 1.0, 1.0, 1.0, 1.0, 1.0, 1.0, 1.0, 1.0, 1.0, 1.0, 1.0, 1.0, 1.0, 1.0, 1.0, 1.0, 1.0, 1.0, 1.0, 1.0, 1.0, 1.0, 1.0, 1.0, 1.0, 1.0, 1.0, 1.0, 1.0, 1.0, 1.0, 1.0, 1.0, 1.0, 1.0, 1.0, 1.0, 1.0, 1.0, 1.0, 1.0, 1.0, 1.0, 1.0, 1.0, 1.0, 1.0, 1.0, 1.0, 1.0, 1.0, 1.0, 1.0, 1.0, 1.0, 1.0, 1.0, 1.0, 1.0, 1.0, 1.0, 1.0, 1.0, 1.0, 1.0, 1.0, 1.0, 1.0, 1.0, 1.0, 1.0, 1.0, 1.0, 1.0, 1.0, 1.0, 1.0, 1.0, 1.0, 1.0, 1.0, 1.0, 1.0, 1.0, 1.0, 1.0, 1.0, 1.0, 1.0, 1.0, 1.0, 1.0, 1.0, 1.0, 1.0, 1.0, 1.0, 1.0, 1.0, 1.0, 1.0, 1.0, 1.0, 1.0, 1.0, 1.0, 1.0, 1.0, 1.0, 1.0, 1.0, 1.0, 1.0, 1.0, 1.0, 1.0, 1.0, 1.0, 1.0, 1.0, 1.0, 1.0, 1.0, 1.0, 1.0, 1.0, 1.0, 1.0, 1.0, 1.0, 1.0, 1.0, 1.0, 1.0, 1.0, 1.0, 1.0, 1.0, 1.0, 1.0, 1.0, 1.0, 1.0, 1.0, 1.0, 1.0, 1.0, 1.0, 1.0, 1.0, 1.0, 1.0, 1.0, 1.0, 1.0, 1.0, 1.0, 1.0, 1.0, 1.0, 1.0, 1.0, 1.0, 1.0, 1.0, 1.0, 1.0, 1.0, 1.0, 1.0, 1.0, 1.0, 1.0, 1.0, 1.0, 1.0, 1.0, 1.0, 1.0, 1.0, 1.0, 1.0, 1.0, 1.0, 1.0, 1.0, 1.0, 1.0, 1.0, 1.0, 1.0, 1.0, 1.0, 1.0, 1.0, 1.0, 1.0, 1.0, 1.0, 1.0, 1.0, 1.0, 1.0, 1.0, 1.0, 1.0, 1.0, 1.0, 1.0, 1.0, 1.0, 1.0, 1.0, 1.0, 1.0, 1.0, 1.0, 1.0, 1.0, 1.0, 1.0, 1.0, 1.0, 1.0, 1.0, 1.0, 1.0, 1.0, 1.0, 1.0, 1.0, 1.0, 1.0, 1.0, 1.0, 1.0, 1.0, 1.0, 1.0, 1.0, 1.0, 1.0, 1.0, 1.0, 1.0, 1.0, 1.0, 1.0, 1.0, 1.0, 1.0, 1.0, 1.0, 1.0, 1.0, 1.0, 1.0, 1.0, 1.0, 1.0, 1.0, 1.0, 1.0, 1.0, 1.0, 1.0, 1.0, 1.0, 1.0, 1.0, 1.0, 1.0, 1.0, 1.0, 1.0, 1.0, 1.0, 1.0, 1.0, 1.0, 1.0, 1.0, 1.0, 1.0, 1.0, 1.0, 1.0])
me_cube.materials.append(mat_material)
me_cube.use_remesh_preserve_volume = False
me_cube.use_remesh_preserve_attributes = False
me_cube.use_mirror_vertex_groups = False
me_cube.update()
arm_armature = bpy.data.armatures.new('Armature')  # bones are not reproduced

# ---- objects
ob_skeleton = bpy.data.objects.new('Skeleton', arm_armature)
ob_body = bpy.data.objects.new('Body', me_cube)
ob_camera = bpy.data.objects.new('Camera', cam_camera)
ob_lamp_005 = bpy.data.objects.new('Lamp.005', light_spot_005)
ob_lamp_004 = bpy.data.objects.new('Lamp.004', light_spot_004)
ob_lamp_003 = bpy.data.objects.new('Lamp.003', light_spot_003)
ob_lamp_002 = bpy.data.objects.new('Lamp.002', light_spot_002)
ob_lamp_001 = bpy.data.objects.new('Lamp.001', light_spot_001)
ob_lamp = bpy.data.objects.new('Lamp', light_spot)

# ---- transforms, parenting, visibility, modifiers, constraints
ob_skeleton.location = (0.0, 0.0, 0.0)
ob_skeleton.rotation_euler = (1.571, -0.0, -0.0)
ob_skeleton.lock_rotations_4d = False
ob_skeleton.empty_display_type = 'ARROWS'
ob_skeleton.color = (0.0, 0.0, 0.0, 1.0)
ob_skeleton.lineart.crease_threshold = 0.0
ob_body.parent = ob_skeleton
ob_body.location = (0.0, 0.0, 0.0)
ob_body.rotation_euler = (-1.571, 2.22e-16, 2.22e-16)
ob_body.scale = (0.4, 0.4, 0.4)
ob_body.lock_rotations_4d = False
ob_body.empty_display_type = 'ARROWS'
ob_body.color = (0.0, 0.0, 0.0, 1.0)
ob_body.lineart.crease_threshold = 0.0
_vg = ob_body.vertex_groups.new(name='Head')
_vg.add([16, 17, 18, 19, 20, 21, 22, 23, 24, 25, 26, 27, 28, 29, 30, 31, 32, 33, 34, 35, 72, 73, 74, 75, 80, 81, 82, 83, 84, 85], 1.0, 'REPLACE')
_vg = ob_body.vertex_groups.new(name='UpperArm_R')
_vg.add([8, 9, 14, 15, 52, 53, 54, 55, 56, 57, 58, 59], 1.0, 'REPLACE')
_vg = ob_body.vertex_groups.new(name='LowerArm_L')
_vg.add([40, 41, 42, 43, 44, 45, 46, 47, 48, 49, 50, 51], 1.0, 'REPLACE')
_vg = ob_body.vertex_groups.new(name='LowerArm_R')
_vg.add([56, 57, 58, 59, 60, 61, 62, 63, 64, 65, 66, 67], 1.0, 'REPLACE')
_vg = ob_body.vertex_groups.new(name='Back')
_vg.add([0, 1, 2, 3, 4, 5, 6, 7, 8, 9, 10, 11, 12, 13, 14, 15, 16, 17, 18, 19, 68, 69, 70, 71, 72, 75, 76, 77, 78, 79], 1.0, 'REPLACE')
_vg = ob_body.vertex_groups.new(name='UpperLeg_L')
_vg.add([0, 1, 68, 79, 86, 87, 88, 89], 1.0, 'REPLACE')
_vg = ob_body.vertex_groups.new(name='UpperLeg_R')
_vg.add([2, 3, 68, 79, 114, 115, 116, 117], 1.0, 'REPLACE')
_vg = ob_body.vertex_groups.new(name='LowerLeg_L')
_vg.add([86, 87, 88, 89, 90, 91, 92, 93], 1.0, 'REPLACE')
_vg = ob_body.vertex_groups.new(name='LowerLeg_R')
_vg.add([110, 111, 112, 113, 114, 115, 116, 117], 1.0, 'REPLACE')
_vg = ob_body.vertex_groups.new(name='Foot_L')
_vg.add([90, 91, 92, 93, 94, 95, 96, 97, 98, 99, 100, 101], 1.0, 'REPLACE')
_vg = ob_body.vertex_groups.new(name='Foot_R')
_vg.add([102, 103, 104, 105, 106, 107, 108, 109, 110, 111, 112, 113], 1.0, 'REPLACE')
_vg = ob_body.vertex_groups.new(name='UpperArm_L')
_vg.add([10, 11, 12, 13, 36, 37, 38, 39, 40, 41, 42, 43], 1.0, 'REPLACE')
_m = ob_body.modifiers.new('Armature', 'ARMATURE')
_m.object = ob_skeleton
_m = ob_body.modifiers.new('Subsurf', 'SUBSURF')
_m.uv_smooth = 'PRESERVE_CORNERS'
_m.quality = 2
_m.show_only_control_edges = False
ob_camera.location = (2.862, -6.065, 3.563)
ob_camera.rotation_euler = (1.135, 0.01552, 0.4263)
ob_camera.lock_rotations_4d = False
ob_camera.empty_display_type = 'ARROWS'
ob_camera.color = (0.0, 0.0, 0.0, 0.0)
ob_camera.display_type = 'WIRE'
ob_camera.lineart.crease_threshold = 0.0
ob_lamp_005.location = (4.076, -3.995, 5.904)
ob_lamp_005.rotation_euler = (0.6503, 0.05522, 0.7319)
ob_lamp_005.lock_rotations_4d = False
ob_lamp_005.empty_display_type = 'ARROWS'
ob_lamp_005.color = (0.0, 0.0, 0.0, 0.0)
ob_lamp_005.lineart.crease_threshold = 0.0
ob_lamp_004.location = (0.07625, -3.995, 6.904)
ob_lamp_004.rotation_euler = (0.05417, 0.2137, -1.271)
ob_lamp_004.lock_rotations_4d = False
ob_lamp_004.empty_display_type = 'ARROWS'
ob_lamp_004.color = (0.0, 0.0, 0.0, 0.0)
ob_lamp_004.lineart.crease_threshold = 0.0
ob_lamp_003.location = (-4.924, -3.995, 5.904)
ob_lamp_003.rotation_euler = (-0.6634, 0.2997, 2.641)
ob_lamp_003.lock_rotations_4d = False
ob_lamp_003.empty_display_type = 'ARROWS'
ob_lamp_003.color = (0.0, 0.0, 0.0, 0.0)
ob_lamp_003.lineart.crease_threshold = 0.0
ob_lamp_002.location = (-4.924, 4.005, 5.904)
ob_lamp_002.rotation_euler = (-0.6634, 0.2997, 1.245)
ob_lamp_002.lock_rotations_4d = False
ob_lamp_002.empty_display_type = 'ARROWS'
ob_lamp_002.color = (0.0, 0.0, 0.0, 0.0)
ob_lamp_002.lineart.crease_threshold = 0.0
ob_lamp_001.location = (0.07625, 4.005, 6.904)
ob_lamp_001.rotation_euler = (0.05417, 0.2137, 1.871)
ob_lamp_001.lock_rotations_4d = False
ob_lamp_001.empty_display_type = 'ARROWS'
ob_lamp_001.color = (0.0, 0.0, 0.0, 0.0)
ob_lamp_001.lineart.crease_threshold = 0.0
ob_lamp.location = (4.076, 4.005, 5.904)
ob_lamp.rotation_euler = (0.6503, 0.05522, 2.303)
ob_lamp.lock_rotations_4d = False
ob_lamp.empty_display_type = 'ARROWS'
ob_lamp.color = (0.0, 0.0, 0.0, 0.0)
ob_lamp.lineart.crease_threshold = 0.0

# ---- collection membership
col_collection_1.objects.link(ob_skeleton)
col_collection_1.objects.link(ob_body)
col_collection_1.objects.link(ob_camera)
col_collection_2.objects.link(ob_lamp_005)
col_collection_2.objects.link(ob_lamp_004)
col_collection_2.objects.link(ob_lamp_003)
col_collection_2.objects.link(ob_lamp_002)
col_collection_2.objects.link(ob_lamp_001)
col_collection_2.objects.link(ob_lamp)

# ---- scene / render settings (as saved in the file)
scene.camera = ob_camera
scene.frame_start = 21; scene.frame_end = 40; scene.frame_set(1)
scene.render.engine = 'BLENDER_EEVEE_NEXT'
scene.render.image_settings.file_format = 'JPEG'
scene.render.image_settings.color_mode = 'RGB'
scene.render.image_settings.quality = 100
scene.render.image_settings.compression = 100
scene.render.image_settings.exr_codec = 'RLE'
scene.render.resolution_x = 1024
scene.render.resolution_y = 768
scene.render.resolution_percentage = 50
scene.render.pixel_aspect_x = 100.0
scene.render.pixel_aspect_y = 100.0
scene.render.fps = 25
scene.render.dither_intensity = 0.0
scene.render.use_compositing = False
scene.render.use_sequencer = False
scene.render.bake_bias = 0.0
scene.render.use_stamp_time = False
scene.render.use_stamp_date = False
scene.render.use_stamp_frame = False
scene.render.use_stamp_camera = False
scene.render.use_stamp_scene = False
scene.render.use_stamp_filename = False
scene.render.use_stamp_render_time = False
scene.render.stamp_font_size = 0
scene.cycles.use_denoising = False
scene.cycles.samples = 10
scene.cycles.sampling_pattern = 'TABULATED_SOBOL'
scene.cycles.light_sampling_threshold = 0.0
scene.cycles.use_adaptive_sampling = False
scene.cycles.use_light_tree = False
scene.cycles.blur_glossy = 0.0
scene.cycles.volume_bounces = 1
scene.cycles.pixel_filter_type = 'GAUSSIAN'
scene.cycles.sample_clamp_indirect = 0.0
scene.view_settings.view_transform = 'Raw'
bpy.context.view_layer.update()
